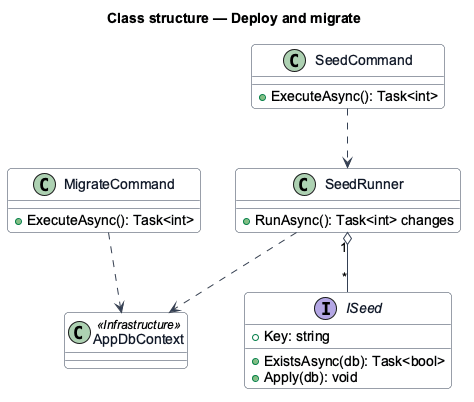

The diagram above was rendered by PlantUML. Its source (embedded in the PNG):
@startuml
skinparam backgroundColor #FFFFFF
skinparam shadowing false
skinparam roundcorner 8
skinparam defaultFontName Arial
skinparam ArrowColor #344054
skinparam class {
  BorderColor #344054
  FontColor #101828
  BackgroundColor #F9FAFB
}
title Class structure — Deploy and migrate

class MigrateCommand {
  +ExecuteAsync(): Task<int>
}
class SeedCommand {
  +ExecuteAsync(): Task<int>
}
class SeedRunner {
  +RunAsync(): Task<int> changes
}
interface ISeed {
  +Key: string
  +ExistsAsync(db): Task<bool>
  +Apply(db): void
}
class AppDbContext <<Infrastructure>>
MigrateCommand ..> AppDbContext
SeedCommand ..> SeedRunner
SeedRunner "1" o-- "*" ISeed
SeedRunner ..> AppDbContext
@enduml